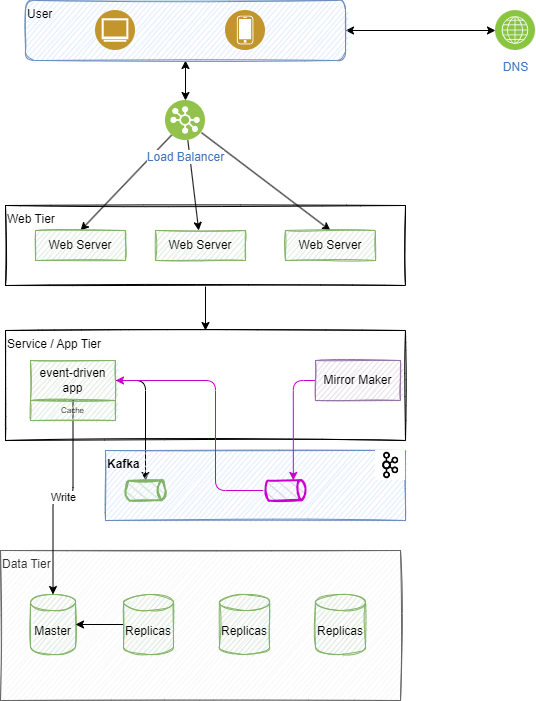

The diagram above was exported from draw.io. Its source (the exported page's mxGraphModel, read from the mxfile embedded in the PNG):
<mxGraphModel dx="778" dy="364" grid="1" gridSize="10" guides="1" tooltips="1" connect="1" arrows="1" fold="1" page="1" pageScale="1" pageWidth="850" pageHeight="1100" math="0" shadow="0">
  <root>
    <mxCell id="0" />
    <mxCell id="1" parent="0" />
    <mxCell id="2" style="edgeStyle=none;html=1;entryX=0.5;entryY=0;entryDx=0;entryDy=0;" parent="1" source="3" target="23" edge="1">
      <mxGeometry relative="1" as="geometry" />
    </mxCell>
    <mxCell id="3" value="Web Tier" style="rounded=0;whiteSpace=wrap;html=1;sketch=1;align=left;verticalAlign=top;" parent="1" vertex="1">
      <mxGeometry x="60" y="225" width="400" height="80" as="geometry" />
    </mxCell>
    <mxCell id="4" style="edgeStyle=none;html=1;entryX=0;entryY=0.5;entryDx=0;entryDy=0;startArrow=classic;startFill=1;" parent="1" source="6" target="13" edge="1">
      <mxGeometry relative="1" as="geometry" />
    </mxCell>
    <mxCell id="5" style="edgeStyle=none;html=1;entryX=0.5;entryY=0;entryDx=0;entryDy=0;startArrow=classic;startFill=1;" parent="1" source="6" target="10" edge="1">
      <mxGeometry relative="1" as="geometry" />
    </mxCell>
    <mxCell id="6" value="User&amp;nbsp;" style="rounded=1;whiteSpace=wrap;html=1;align=left;fillColor=#dae8fc;strokeColor=#6c8ebf;sketch=1;verticalAlign=top;" parent="1" vertex="1">
      <mxGeometry x="80" y="20" width="320" height="60" as="geometry" />
    </mxCell>
    <mxCell id="7" style="edgeStyle=none;html=1;entryX=0.5;entryY=0;entryDx=0;entryDy=0;startArrow=none;startFill=0;" parent="1" source="10" target="14" edge="1">
      <mxGeometry relative="1" as="geometry" />
    </mxCell>
    <mxCell id="8" style="edgeStyle=none;html=1;startArrow=none;startFill=0;" parent="1" source="10" target="16" edge="1">
      <mxGeometry relative="1" as="geometry" />
    </mxCell>
    <mxCell id="9" style="edgeStyle=none;html=1;entryX=0.5;entryY=0;entryDx=0;entryDy=0;startArrow=none;startFill=0;" parent="1" source="10" target="15" edge="1">
      <mxGeometry relative="1" as="geometry" />
    </mxCell>
    <mxCell id="10" value="Load Balancer" style="aspect=fixed;perimeter=ellipsePerimeter;html=1;align=center;shadow=0;dashed=0;fontColor=#4277BB;labelBackgroundColor=#ffffff;fontSize=12;spacingTop=3;image;image=img/lib/ibm/vpc/LoadBalancerPool.svg;sketch=1;" parent="1" vertex="1">
      <mxGeometry x="220" y="120" width="40" height="40" as="geometry" />
    </mxCell>
    <mxCell id="11" value="" style="aspect=fixed;perimeter=ellipsePerimeter;html=1;align=center;shadow=0;dashed=0;fontColor=#4277BB;labelBackgroundColor=#ffffff;fontSize=12;spacingTop=3;image;image=img/lib/ibm/users/device.svg;sketch=1;" parent="1" vertex="1">
      <mxGeometry x="280" y="30" width="40" height="40" as="geometry" />
    </mxCell>
    <mxCell id="12" value="" style="aspect=fixed;perimeter=ellipsePerimeter;html=1;align=center;shadow=0;dashed=0;fontColor=#4277BB;labelBackgroundColor=#ffffff;fontSize=12;spacingTop=3;image;image=img/lib/ibm/users/browser.svg;sketch=1;" parent="1" vertex="1">
      <mxGeometry x="150" y="30" width="40" height="40" as="geometry" />
    </mxCell>
    <mxCell id="13" value="DNS" style="aspect=fixed;perimeter=ellipsePerimeter;html=1;align=center;shadow=0;dashed=0;fontColor=#4277BB;labelBackgroundColor=#ffffff;fontSize=12;spacingTop=3;image;image=img/lib/ibm/infrastructure/channels.svg;sketch=1;" parent="1" vertex="1">
      <mxGeometry x="550" y="30" width="40" height="40" as="geometry" />
    </mxCell>
    <mxCell id="14" value="Web Server" style="rounded=0;whiteSpace=wrap;html=1;sketch=1;fillColor=#d5e8d4;strokeColor=#82b366;" parent="1" vertex="1">
      <mxGeometry x="90" y="250" width="90" height="30" as="geometry" />
    </mxCell>
    <mxCell id="15" value="Web Server" style="rounded=0;whiteSpace=wrap;html=1;sketch=1;fillColor=#d5e8d4;strokeColor=#82b366;" parent="1" vertex="1">
      <mxGeometry x="340" y="250" width="90" height="30" as="geometry" />
    </mxCell>
    <mxCell id="16" value="Web Server" style="rounded=0;whiteSpace=wrap;html=1;sketch=1;fillColor=#d5e8d4;strokeColor=#82b366;" parent="1" vertex="1">
      <mxGeometry x="210" y="250" width="90" height="30" as="geometry" />
    </mxCell>
    <mxCell id="17" value="Data Tier" style="rounded=0;whiteSpace=wrap;html=1;sketch=1;align=left;verticalAlign=top;fillColor=#f5f5f5;fontColor=#333333;strokeColor=#666666;" parent="1" vertex="1">
      <mxGeometry x="55" y="570" width="400" height="150" as="geometry" />
    </mxCell>
    <mxCell id="18" value="Master" style="shape=cylinder3;whiteSpace=wrap;html=1;boundedLbl=1;backgroundOutline=1;size=8;sketch=1;fillColor=#d5e8d4;strokeColor=#82b366;" parent="1" vertex="1">
      <mxGeometry x="85" y="614" width="45" height="60" as="geometry" />
    </mxCell>
    <mxCell id="19" style="edgeStyle=none;html=1;entryX=1;entryY=0.5;entryDx=0;entryDy=0;entryPerimeter=0;startArrow=none;startFill=0;" parent="1" source="20" target="18" edge="1">
      <mxGeometry relative="1" as="geometry" />
    </mxCell>
    <mxCell id="20" value="Replicas" style="shape=cylinder3;whiteSpace=wrap;html=1;boundedLbl=1;backgroundOutline=1;size=8;sketch=1;fillColor=#d5e8d4;strokeColor=#82b366;" parent="1" vertex="1">
      <mxGeometry x="178" y="614" width="50" height="60" as="geometry" />
    </mxCell>
    <mxCell id="21" value="Replicas" style="shape=cylinder3;whiteSpace=wrap;html=1;boundedLbl=1;backgroundOutline=1;size=8;sketch=1;fillColor=#d5e8d4;strokeColor=#82b366;" parent="1" vertex="1">
      <mxGeometry x="274" y="614" width="50" height="60" as="geometry" />
    </mxCell>
    <mxCell id="22" value="Replicas" style="shape=cylinder3;whiteSpace=wrap;html=1;boundedLbl=1;backgroundOutline=1;size=8;sketch=1;fillColor=#d5e8d4;strokeColor=#82b366;" parent="1" vertex="1">
      <mxGeometry x="370" y="614" width="50" height="60" as="geometry" />
    </mxCell>
    <mxCell id="23" value="Service / App Tier" style="rounded=0;whiteSpace=wrap;html=1;sketch=1;align=left;verticalAlign=top;" parent="1" vertex="1">
      <mxGeometry x="60" y="350" width="400" height="110" as="geometry" />
    </mxCell>
    <mxCell id="24" style="edgeStyle=orthogonalEdgeStyle;html=1;" parent="1" source="25" target="28" edge="1">
      <mxGeometry relative="1" as="geometry" />
    </mxCell>
    <mxCell id="25" value="event-driven app" style="rounded=0;whiteSpace=wrap;html=1;sketch=1;fillColor=#d5e8d4;strokeColor=#82b366;" parent="1" vertex="1">
      <mxGeometry x="85" y="380" width="85" height="40" as="geometry" />
    </mxCell>
    <mxCell id="26" value="Kafka" style="rounded=0;whiteSpace=wrap;html=1;sketch=1;align=left;verticalAlign=top;fillColor=#dae8fc;strokeColor=#6c8ebf;fontStyle=1" parent="1" vertex="1">
      <mxGeometry x="160" y="470" width="300" height="70" as="geometry" />
    </mxCell>
    <mxCell id="28" value="" style="shape=cylinder3;whiteSpace=wrap;html=1;boundedLbl=1;backgroundOutline=1;size=4;rotation=89;fillColor=#d5e8d4;strokeColor=#82b366;sketch=1;strokeWidth=2;" parent="1" vertex="1">
      <mxGeometry x="190" y="490" width="20" height="40" as="geometry" />
    </mxCell>
    <mxCell id="29" style="edgeStyle=orthogonalEdgeStyle;html=1;entryX=0;entryY=0;entryDx=0;entryDy=12;entryPerimeter=0;strokeColor=#CC00CC;" parent="1" source="30" target="32" edge="1">
      <mxGeometry relative="1" as="geometry" />
    </mxCell>
    <mxCell id="30" value="Mirror Maker" style="rounded=0;whiteSpace=wrap;html=1;sketch=1;fillColor=#e1d5e7;strokeColor=#9673a6;" parent="1" vertex="1">
      <mxGeometry x="370" y="380" width="85" height="40" as="geometry" />
    </mxCell>
    <mxCell id="31" style="edgeStyle=orthogonalEdgeStyle;html=1;fillColor=#e1d5e7;strokeColor=#CC00CC;" parent="1" source="32" edge="1">
      <mxGeometry relative="1" as="geometry">
        <mxPoint x="170" y="400" as="targetPoint" />
        <Array as="points">
          <mxPoint x="270" y="510" />
          <mxPoint x="270" y="400" />
        </Array>
      </mxGeometry>
    </mxCell>
    <mxCell id="32" value="" style="shape=cylinder3;whiteSpace=wrap;html=1;boundedLbl=1;backgroundOutline=1;size=4;rotation=89;sketch=1;fillColor=#e1d5e7;strokeColor=#CC00CC;strokeWidth=2;" parent="1" vertex="1">
      <mxGeometry x="330" y="490" width="20" height="40" as="geometry" />
    </mxCell>
    <mxCell id="33" value="Write" style="edgeStyle=orthogonalEdgeStyle;html=1;entryX=0.5;entryY=0;entryDx=0;entryDy=0;entryPerimeter=0;startArrow=none;startFill=0;exitX=0.5;exitY=1;exitDx=0;exitDy=0;" parent="1" source="25" target="18" edge="1">
      <mxGeometry relative="1" as="geometry" />
    </mxCell>
    <mxCell id="34" value="Cache" style="rounded=0;whiteSpace=wrap;html=1;sketch=1;fillColor=#d5e8d4;strokeColor=#82b366;fontSize=8;" parent="1" vertex="1">
      <mxGeometry x="85" y="420" width="85" height="20" as="geometry" />
    </mxCell>
    <mxCell id="36" value="" style="shape=image;verticalLabelPosition=middle;labelBackgroundColor=default;verticalAlign=middle;aspect=fixed;imageAspect=0;image=data:image/png,(base64 omitted: 4172 chars);labelPosition=right;align=left;fontStyle=1" parent="1" vertex="1">
      <mxGeometry x="430" y="470" width="30" height="30" as="geometry" />
    </mxCell>
  </root>
</mxGraphModel>